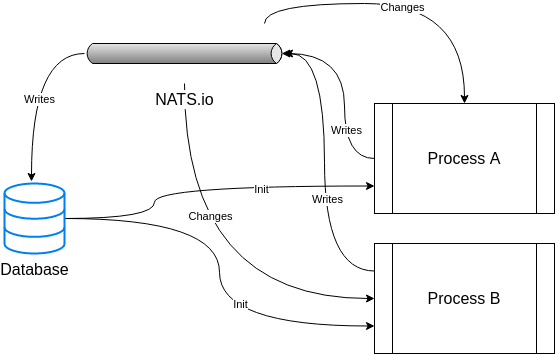

The diagram above was exported from draw.io. Its source (the exported page's mxGraphModel, read from the mxfile embedded in the PNG):
<mxGraphModel dx="1102" dy="935" grid="1" gridSize="10" guides="1" tooltips="1" connect="1" arrows="1" fold="1" page="1" pageScale="1" pageWidth="850" pageHeight="1100" math="0" shadow="0">
  <root>
    <mxCell id="0" />
    <mxCell id="1" parent="0" />
    <mxCell id="AvbAE-rO1nmNBJPj2fgp-21" style="edgeStyle=orthogonalEdgeStyle;curved=1;rounded=0;orthogonalLoop=1;jettySize=auto;html=1;entryX=0;entryY=0.75;entryDx=0;entryDy=0;" edge="1" parent="1" source="AvbAE-rO1nmNBJPj2fgp-1" target="AvbAE-rO1nmNBJPj2fgp-4">
      <mxGeometry relative="1" as="geometry">
        <mxPoint x="360" y="520" as="targetPoint" />
      </mxGeometry>
    </mxCell>
    <mxCell id="AvbAE-rO1nmNBJPj2fgp-23" value="Init" style="edgeLabel;html=1;align=center;verticalAlign=middle;resizable=0;points=[];" vertex="1" connectable="0" parent="AvbAE-rO1nmNBJPj2fgp-21">
      <mxGeometry x="0.3533" y="23" relative="1" as="geometry">
        <mxPoint y="1" as="offset" />
      </mxGeometry>
    </mxCell>
    <mxCell id="AvbAE-rO1nmNBJPj2fgp-24" style="edgeStyle=orthogonalEdgeStyle;curved=1;rounded=0;orthogonalLoop=1;jettySize=auto;html=1;entryX=0;entryY=0.75;entryDx=0;entryDy=0;" edge="1" parent="1" source="AvbAE-rO1nmNBJPj2fgp-1" target="AvbAE-rO1nmNBJPj2fgp-3">
      <mxGeometry relative="1" as="geometry">
        <Array as="points">
          <mxPoint x="310" y="345" />
          <mxPoint x="310" y="313" />
        </Array>
      </mxGeometry>
    </mxCell>
    <mxCell id="AvbAE-rO1nmNBJPj2fgp-25" value="Init" style="edgeLabel;html=1;align=center;verticalAlign=middle;resizable=0;points=[];" vertex="1" connectable="0" parent="AvbAE-rO1nmNBJPj2fgp-24">
      <mxGeometry x="0.3343" y="-2" relative="1" as="geometry">
        <mxPoint x="1" y="1" as="offset" />
      </mxGeometry>
    </mxCell>
    <mxCell id="AvbAE-rO1nmNBJPj2fgp-1" value="&lt;font style=&quot;font-size: 16px&quot;&gt;Database&lt;/font&gt;" style="html=1;verticalLabelPosition=bottom;align=center;labelBackgroundColor=#ffffff;verticalAlign=top;strokeWidth=2;strokeColor=#0080F0;shadow=0;dashed=0;shape=mxgraph.ios7.icons.data;" vertex="1" parent="1">
      <mxGeometry x="160" y="310" width="60" height="70" as="geometry" />
    </mxCell>
    <mxCell id="AvbAE-rO1nmNBJPj2fgp-7" style="edgeStyle=orthogonalEdgeStyle;curved=1;rounded=0;orthogonalLoop=1;jettySize=auto;html=1;entryX=0.45;entryY=-0.029;entryDx=0;entryDy=0;entryPerimeter=0;" edge="1" parent="1" source="AvbAE-rO1nmNBJPj2fgp-2" target="AvbAE-rO1nmNBJPj2fgp-1">
      <mxGeometry relative="1" as="geometry" />
    </mxCell>
    <mxCell id="AvbAE-rO1nmNBJPj2fgp-8" value="Writes" style="edgeLabel;html=1;align=center;verticalAlign=middle;resizable=0;points=[];" vertex="1" connectable="0" parent="AvbAE-rO1nmNBJPj2fgp-7">
      <mxGeometry x="0.0831" y="7" relative="1" as="geometry">
        <mxPoint as="offset" />
      </mxGeometry>
    </mxCell>
    <mxCell id="AvbAE-rO1nmNBJPj2fgp-15" style="edgeStyle=orthogonalEdgeStyle;curved=1;rounded=0;orthogonalLoop=1;jettySize=auto;html=1;entryX=0.5;entryY=0;entryDx=0;entryDy=0;exitX=0;exitY=0;exitDx=180;exitDy=0;exitPerimeter=0;" edge="1" parent="1" source="AvbAE-rO1nmNBJPj2fgp-2" target="AvbAE-rO1nmNBJPj2fgp-3">
      <mxGeometry relative="1" as="geometry" />
    </mxCell>
    <mxCell id="AvbAE-rO1nmNBJPj2fgp-17" value="Changes" style="edgeLabel;html=1;align=center;verticalAlign=middle;resizable=0;points=[];" vertex="1" connectable="0" parent="AvbAE-rO1nmNBJPj2fgp-15">
      <mxGeometry x="-0.0174" y="-3" relative="1" as="geometry">
        <mxPoint as="offset" />
      </mxGeometry>
    </mxCell>
    <mxCell id="AvbAE-rO1nmNBJPj2fgp-16" style="edgeStyle=orthogonalEdgeStyle;curved=1;rounded=0;orthogonalLoop=1;jettySize=auto;html=1;exitX=0;exitY=1;exitDx=100;exitDy=0;exitPerimeter=0;entryX=0;entryY=0.5;entryDx=0;entryDy=0;" edge="1" parent="1" source="AvbAE-rO1nmNBJPj2fgp-2" target="AvbAE-rO1nmNBJPj2fgp-4">
      <mxGeometry relative="1" as="geometry" />
    </mxCell>
    <mxCell id="AvbAE-rO1nmNBJPj2fgp-18" value="Changes" style="edgeLabel;html=1;align=center;verticalAlign=middle;resizable=0;points=[];" vertex="1" connectable="0" parent="AvbAE-rO1nmNBJPj2fgp-16">
      <mxGeometry x="-0.348" y="25" relative="1" as="geometry">
        <mxPoint as="offset" />
      </mxGeometry>
    </mxCell>
    <mxCell id="AvbAE-rO1nmNBJPj2fgp-2" value="&lt;font style=&quot;font-size: 16px&quot;&gt;NATS.io&lt;/font&gt;" style="strokeWidth=1;outlineConnect=0;dashed=0;align=center;html=1;fontSize=8;shape=mxgraph.eip.messageChannel;verticalLabelPosition=bottom;labelBackgroundColor=#ffffff;verticalAlign=top;" vertex="1" parent="1">
      <mxGeometry x="240" y="150" width="200" height="60" as="geometry" />
    </mxCell>
    <mxCell id="AvbAE-rO1nmNBJPj2fgp-11" style="edgeStyle=orthogonalEdgeStyle;curved=1;rounded=0;orthogonalLoop=1;jettySize=auto;html=1;exitX=0;exitY=0.5;exitDx=0;exitDy=0;entryX=1;entryY=0.5;entryDx=-2.7;entryDy=0;entryPerimeter=0;" edge="1" parent="1" source="AvbAE-rO1nmNBJPj2fgp-3" target="AvbAE-rO1nmNBJPj2fgp-2">
      <mxGeometry relative="1" as="geometry">
        <Array as="points">
          <mxPoint x="500" y="285" />
          <mxPoint x="500" y="180" />
        </Array>
      </mxGeometry>
    </mxCell>
    <mxCell id="AvbAE-rO1nmNBJPj2fgp-14" value="Writes" style="edgeLabel;html=1;align=center;verticalAlign=middle;resizable=0;points=[];" vertex="1" connectable="0" parent="AvbAE-rO1nmNBJPj2fgp-11">
      <mxGeometry x="-0.4031" y="-1" relative="1" as="geometry">
        <mxPoint as="offset" />
      </mxGeometry>
    </mxCell>
    <mxCell id="AvbAE-rO1nmNBJPj2fgp-3" value="&lt;font style=&quot;font-size: 16px&quot;&gt;Process A&lt;/font&gt;" style="shape=process;whiteSpace=wrap;html=1;backgroundOutline=1;" vertex="1" parent="1">
      <mxGeometry x="530" y="230" width="180" height="110" as="geometry" />
    </mxCell>
    <mxCell id="AvbAE-rO1nmNBJPj2fgp-12" style="edgeStyle=orthogonalEdgeStyle;curved=1;rounded=0;orthogonalLoop=1;jettySize=auto;html=1;exitX=0;exitY=0.25;exitDx=0;exitDy=0;" edge="1" parent="1" source="AvbAE-rO1nmNBJPj2fgp-4">
      <mxGeometry relative="1" as="geometry">
        <mxPoint x="440" y="180" as="targetPoint" />
        <Array as="points">
          <mxPoint x="480" y="398" />
          <mxPoint x="480" y="180" />
        </Array>
      </mxGeometry>
    </mxCell>
    <mxCell id="AvbAE-rO1nmNBJPj2fgp-13" value="Writes" style="edgeLabel;html=1;align=center;verticalAlign=middle;resizable=0;points=[];" vertex="1" connectable="0" parent="AvbAE-rO1nmNBJPj2fgp-12">
      <mxGeometry x="-0.206" y="-2" relative="1" as="geometry">
        <mxPoint as="offset" />
      </mxGeometry>
    </mxCell>
    <mxCell id="AvbAE-rO1nmNBJPj2fgp-4" value="&lt;font style=&quot;font-size: 16px&quot;&gt;Process B&lt;/font&gt;" style="shape=process;whiteSpace=wrap;html=1;backgroundOutline=1;" vertex="1" parent="1">
      <mxGeometry x="530" y="370" width="180" height="110" as="geometry" />
    </mxCell>
  </root>
</mxGraphModel>